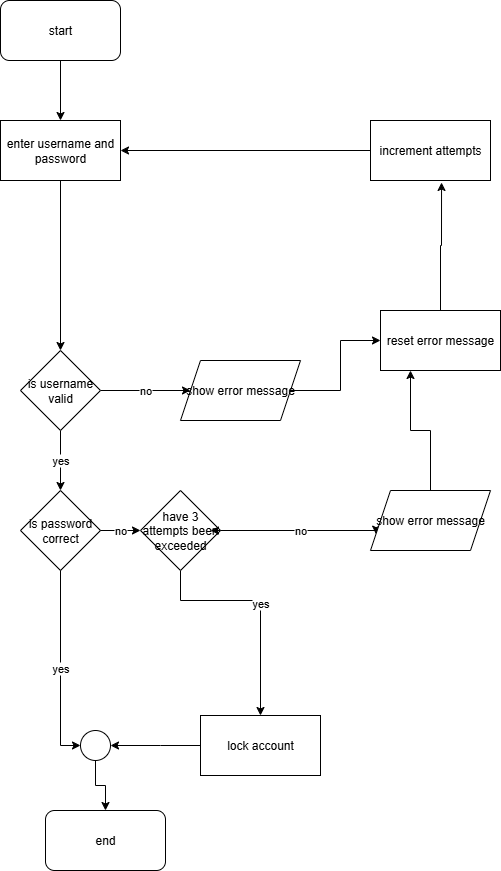

The diagram above was exported from draw.io. Its source (the exported page's mxGraphModel, read from the mxfile embedded in the PNG):
<mxGraphModel dx="1426" dy="2066" grid="1" gridSize="10" guides="1" tooltips="1" connect="1" arrows="1" fold="1" page="1" pageScale="1" pageWidth="827" pageHeight="1169" math="0" shadow="0">
  <root>
    <mxCell id="WIyWlLk6GJQsqaUBKTNV-0" />
    <mxCell id="WIyWlLk6GJQsqaUBKTNV-1" parent="WIyWlLk6GJQsqaUBKTNV-0" />
    <mxCell id="uTT2ucQHnu1qJ6CYZ8GL-49" style="edgeStyle=orthogonalEdgeStyle;rounded=0;orthogonalLoop=1;jettySize=auto;html=1;entryX=0.5;entryY=0;entryDx=0;entryDy=0;" edge="1" parent="WIyWlLk6GJQsqaUBKTNV-1" source="uTT2ucQHnu1qJ6CYZ8GL-14" target="uTT2ucQHnu1qJ6CYZ8GL-15">
      <mxGeometry relative="1" as="geometry">
        <mxPoint x="280" y="280" as="targetPoint" />
      </mxGeometry>
    </mxCell>
    <mxCell id="uTT2ucQHnu1qJ6CYZ8GL-14" value="enter username and password" style="rounded=0;whiteSpace=wrap;html=1;" vertex="1" parent="WIyWlLk6GJQsqaUBKTNV-1">
      <mxGeometry x="220" y="60" width="120" height="60" as="geometry" />
    </mxCell>
    <mxCell id="uTT2ucQHnu1qJ6CYZ8GL-27" value="yes" style="edgeStyle=orthogonalEdgeStyle;rounded=0;orthogonalLoop=1;jettySize=auto;html=1;entryX=0.5;entryY=0;entryDx=0;entryDy=0;" edge="1" parent="WIyWlLk6GJQsqaUBKTNV-1" source="uTT2ucQHnu1qJ6CYZ8GL-15" target="uTT2ucQHnu1qJ6CYZ8GL-16">
      <mxGeometry relative="1" as="geometry" />
    </mxCell>
    <mxCell id="uTT2ucQHnu1qJ6CYZ8GL-37" value="no" style="edgeStyle=orthogonalEdgeStyle;rounded=0;orthogonalLoop=1;jettySize=auto;html=1;entryX=0;entryY=0.5;entryDx=0;entryDy=0;" edge="1" parent="WIyWlLk6GJQsqaUBKTNV-1" source="uTT2ucQHnu1qJ6CYZ8GL-15" target="uTT2ucQHnu1qJ6CYZ8GL-18">
      <mxGeometry relative="1" as="geometry" />
    </mxCell>
    <mxCell id="uTT2ucQHnu1qJ6CYZ8GL-15" value="is username valid" style="rhombus;whiteSpace=wrap;html=1;" vertex="1" parent="WIyWlLk6GJQsqaUBKTNV-1">
      <mxGeometry x="240" y="290" width="80" height="80" as="geometry" />
    </mxCell>
    <mxCell id="uTT2ucQHnu1qJ6CYZ8GL-16" value="is password correct" style="rhombus;whiteSpace=wrap;html=1;" vertex="1" parent="WIyWlLk6GJQsqaUBKTNV-1">
      <mxGeometry x="240" y="430" width="80" height="80" as="geometry" />
    </mxCell>
    <mxCell id="uTT2ucQHnu1qJ6CYZ8GL-58" style="edgeStyle=orthogonalEdgeStyle;rounded=0;orthogonalLoop=1;jettySize=auto;html=1;entryX=0;entryY=0.5;entryDx=0;entryDy=0;" edge="1" parent="WIyWlLk6GJQsqaUBKTNV-1" source="uTT2ucQHnu1qJ6CYZ8GL-18" target="uTT2ucQHnu1qJ6CYZ8GL-57">
      <mxGeometry relative="1" as="geometry" />
    </mxCell>
    <mxCell id="uTT2ucQHnu1qJ6CYZ8GL-18" value="show error message" style="shape=parallelogram;perimeter=parallelogramPerimeter;whiteSpace=wrap;html=1;fixedSize=1;" vertex="1" parent="WIyWlLk6GJQsqaUBKTNV-1">
      <mxGeometry x="400" y="300" width="120" height="60" as="geometry" />
    </mxCell>
    <mxCell id="uTT2ucQHnu1qJ6CYZ8GL-43" style="edgeStyle=orthogonalEdgeStyle;rounded=0;orthogonalLoop=1;jettySize=auto;html=1;" edge="1" parent="WIyWlLk6GJQsqaUBKTNV-1" source="uTT2ucQHnu1qJ6CYZ8GL-19" target="uTT2ucQHnu1qJ6CYZ8GL-14">
      <mxGeometry relative="1" as="geometry" />
    </mxCell>
    <mxCell id="uTT2ucQHnu1qJ6CYZ8GL-19" value="increment attempts" style="rounded=0;whiteSpace=wrap;html=1;" vertex="1" parent="WIyWlLk6GJQsqaUBKTNV-1">
      <mxGeometry x="590" y="60" width="120" height="60" as="geometry" />
    </mxCell>
    <mxCell id="uTT2ucQHnu1qJ6CYZ8GL-20" value="lock account" style="rounded=0;whiteSpace=wrap;html=1;" vertex="1" parent="WIyWlLk6GJQsqaUBKTNV-1">
      <mxGeometry x="420" y="655" width="120" height="60" as="geometry" />
    </mxCell>
    <mxCell id="uTT2ucQHnu1qJ6CYZ8GL-46" style="edgeStyle=orthogonalEdgeStyle;rounded=0;orthogonalLoop=1;jettySize=auto;html=1;entryX=0.5;entryY=0;entryDx=0;entryDy=0;" edge="1" parent="WIyWlLk6GJQsqaUBKTNV-1" source="uTT2ucQHnu1qJ6CYZ8GL-45" target="uTT2ucQHnu1qJ6CYZ8GL-14">
      <mxGeometry relative="1" as="geometry" />
    </mxCell>
    <mxCell id="uTT2ucQHnu1qJ6CYZ8GL-45" value="start" style="rounded=1;whiteSpace=wrap;html=1;" vertex="1" parent="WIyWlLk6GJQsqaUBKTNV-1">
      <mxGeometry x="220" y="-60" width="120" height="60" as="geometry" />
    </mxCell>
    <mxCell id="uTT2ucQHnu1qJ6CYZ8GL-47" value="end" style="rounded=1;whiteSpace=wrap;html=1;" vertex="1" parent="WIyWlLk6GJQsqaUBKTNV-1">
      <mxGeometry x="265" y="750" width="120" height="60" as="geometry" />
    </mxCell>
    <mxCell id="uTT2ucQHnu1qJ6CYZ8GL-48" value="no" style="edgeStyle=orthogonalEdgeStyle;rounded=0;orthogonalLoop=1;jettySize=auto;html=1;entryX=0;entryY=0.5;entryDx=0;entryDy=0;" edge="1" parent="WIyWlLk6GJQsqaUBKTNV-1" source="uTT2ucQHnu1qJ6CYZ8GL-16" target="uTT2ucQHnu1qJ6CYZ8GL-17">
      <mxGeometry relative="1" as="geometry">
        <mxPoint x="320" y="470" as="sourcePoint" />
        <mxPoint x="400" y="470" as="targetPoint" />
      </mxGeometry>
    </mxCell>
    <mxCell id="uTT2ucQHnu1qJ6CYZ8GL-64" value="no" style="edgeStyle=orthogonalEdgeStyle;rounded=0;orthogonalLoop=1;jettySize=auto;html=1;entryX=0;entryY=0.75;entryDx=0;entryDy=0;" edge="1" parent="WIyWlLk6GJQsqaUBKTNV-1" source="uTT2ucQHnu1qJ6CYZ8GL-17" target="uTT2ucQHnu1qJ6CYZ8GL-62">
      <mxGeometry relative="1" as="geometry">
        <Array as="points">
          <mxPoint x="596" y="470" />
        </Array>
      </mxGeometry>
    </mxCell>
    <mxCell id="uTT2ucQHnu1qJ6CYZ8GL-67" value="yes" style="edgeStyle=orthogonalEdgeStyle;rounded=0;orthogonalLoop=1;jettySize=auto;html=1;entryX=0.5;entryY=0;entryDx=0;entryDy=0;" edge="1" parent="WIyWlLk6GJQsqaUBKTNV-1" source="uTT2ucQHnu1qJ6CYZ8GL-17" target="uTT2ucQHnu1qJ6CYZ8GL-20">
      <mxGeometry relative="1" as="geometry">
        <mxPoint x="420" y="610" as="targetPoint" />
        <Array as="points">
          <mxPoint x="400" y="540" />
          <mxPoint x="480" y="540" />
        </Array>
      </mxGeometry>
    </mxCell>
    <mxCell id="uTT2ucQHnu1qJ6CYZ8GL-17" value="have 3 attempts been exceeded" style="rhombus;whiteSpace=wrap;html=1;" vertex="1" parent="WIyWlLk6GJQsqaUBKTNV-1">
      <mxGeometry x="360" y="430" width="80" height="80" as="geometry" />
    </mxCell>
    <mxCell id="uTT2ucQHnu1qJ6CYZ8GL-51" style="edgeStyle=orthogonalEdgeStyle;rounded=0;orthogonalLoop=1;jettySize=auto;html=1;entryX=1;entryY=0.5;entryDx=0;entryDy=0;" edge="1" parent="WIyWlLk6GJQsqaUBKTNV-1" source="uTT2ucQHnu1qJ6CYZ8GL-20" target="uTT2ucQHnu1qJ6CYZ8GL-52">
      <mxGeometry relative="1" as="geometry">
        <Array as="points">
          <mxPoint x="380" y="685" />
          <mxPoint x="380" y="685" />
        </Array>
      </mxGeometry>
    </mxCell>
    <mxCell id="uTT2ucQHnu1qJ6CYZ8GL-54" style="edgeStyle=orthogonalEdgeStyle;rounded=0;orthogonalLoop=1;jettySize=auto;html=1;" edge="1" parent="WIyWlLk6GJQsqaUBKTNV-1" source="uTT2ucQHnu1qJ6CYZ8GL-52" target="uTT2ucQHnu1qJ6CYZ8GL-47">
      <mxGeometry relative="1" as="geometry" />
    </mxCell>
    <mxCell id="uTT2ucQHnu1qJ6CYZ8GL-52" value="" style="ellipse;whiteSpace=wrap;html=1;aspect=fixed;" vertex="1" parent="WIyWlLk6GJQsqaUBKTNV-1">
      <mxGeometry x="300" y="670" width="30" height="30" as="geometry" />
    </mxCell>
    <mxCell id="uTT2ucQHnu1qJ6CYZ8GL-55" value="yes" style="edgeStyle=orthogonalEdgeStyle;rounded=0;orthogonalLoop=1;jettySize=auto;html=1;entryX=0;entryY=0.5;entryDx=0;entryDy=0;" edge="1" parent="WIyWlLk6GJQsqaUBKTNV-1" source="uTT2ucQHnu1qJ6CYZ8GL-16" target="uTT2ucQHnu1qJ6CYZ8GL-52">
      <mxGeometry relative="1" as="geometry">
        <mxPoint x="280" y="510" as="sourcePoint" />
        <mxPoint x="200" y="620" as="targetPoint" />
      </mxGeometry>
    </mxCell>
    <mxCell id="uTT2ucQHnu1qJ6CYZ8GL-57" value="reset error message" style="rounded=0;whiteSpace=wrap;html=1;" vertex="1" parent="WIyWlLk6GJQsqaUBKTNV-1">
      <mxGeometry x="600" y="250" width="120" height="60" as="geometry" />
    </mxCell>
    <mxCell id="uTT2ucQHnu1qJ6CYZ8GL-65" style="edgeStyle=orthogonalEdgeStyle;rounded=0;orthogonalLoop=1;jettySize=auto;html=1;entryX=0.25;entryY=1;entryDx=0;entryDy=0;" edge="1" parent="WIyWlLk6GJQsqaUBKTNV-1" source="uTT2ucQHnu1qJ6CYZ8GL-62" target="uTT2ucQHnu1qJ6CYZ8GL-57">
      <mxGeometry relative="1" as="geometry" />
    </mxCell>
    <mxCell id="uTT2ucQHnu1qJ6CYZ8GL-62" value="show error message" style="rounded=0;whiteSpace=wrap;html=1;shape=parallelogram;perimeter=parallelogramPerimeter;fixedSize=1;" vertex="1" parent="WIyWlLk6GJQsqaUBKTNV-1">
      <mxGeometry x="590" y="430" width="120" height="60" as="geometry" />
    </mxCell>
    <mxCell id="uTT2ucQHnu1qJ6CYZ8GL-63" style="edgeStyle=orthogonalEdgeStyle;rounded=0;orthogonalLoop=1;jettySize=auto;html=1;exitX=1;exitY=0.5;exitDx=0;exitDy=0;entryX=0.875;entryY=0.5;entryDx=0;entryDy=0;entryPerimeter=0;" edge="1" parent="WIyWlLk6GJQsqaUBKTNV-1" source="uTT2ucQHnu1qJ6CYZ8GL-17" target="uTT2ucQHnu1qJ6CYZ8GL-17">
      <mxGeometry relative="1" as="geometry" />
    </mxCell>
    <mxCell id="uTT2ucQHnu1qJ6CYZ8GL-66" style="edgeStyle=orthogonalEdgeStyle;rounded=0;orthogonalLoop=1;jettySize=auto;html=1;entryX=0.592;entryY=1.033;entryDx=0;entryDy=0;entryPerimeter=0;" edge="1" parent="WIyWlLk6GJQsqaUBKTNV-1" source="uTT2ucQHnu1qJ6CYZ8GL-57" target="uTT2ucQHnu1qJ6CYZ8GL-19">
      <mxGeometry relative="1" as="geometry" />
    </mxCell>
  </root>
</mxGraphModel>